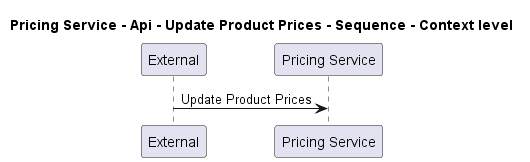

The diagram above was rendered by PlantUML. Its source (embedded in the PNG):
@startuml
!pragma layout smetana

title Pricing Service - Api - Update Product Prices - Sequence - Context level

participant "External" as C4InterFlow.SoftwareSystems.ExternalSystem
participant "Pricing Service" as ECommercePlatform.SoftwareSystems.PricingService

C4InterFlow.SoftwareSystems.ExternalSystem -> ECommercePlatform.SoftwareSystems.PricingService : Update Product Prices


@enduml